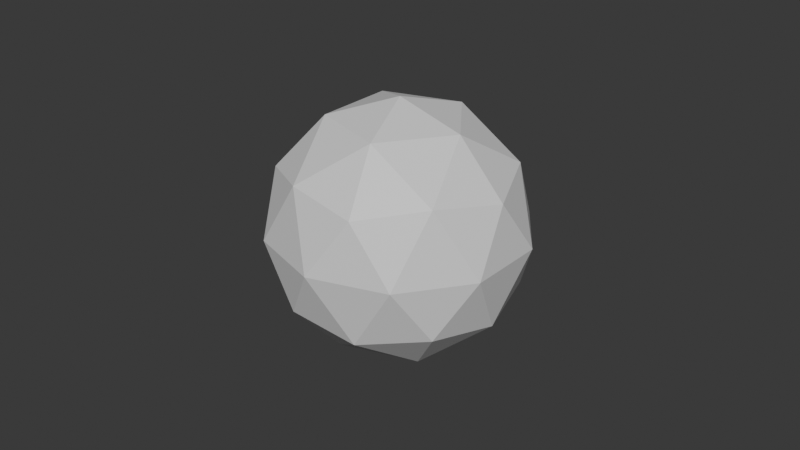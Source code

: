 # Source: orange.blend  (saved by Blender 5.3.31; exported with 4.5.12 LTS)
import bpy
from mathutils import Matrix  # noqa: F401  (used for matrix-valued properties, if any)

bpy.ops.wm.read_factory_settings(use_empty=True)
scene = bpy.context.scene
scene.name = 'Scene'

# ---- materials (node trees are filled in below, after node groups)
mat_blockout_grey = bpy.data.materials.new('Blockout grey')
mat_blockout_grey.diffuse_color = (0.68, 0.68, 0.68, 1.0)
mat_blockout_grey.roughness = 1.0

# ---- material node trees
mat_blockout_grey.use_nodes = True; mat_blockout_grey.node_tree.nodes.clear()
_N = mat_blockout_grey.node_tree.nodes; _L = mat_blockout_grey.node_tree.links
n0 = _N.new('ShaderNodeBsdfPrincipled'); n0.name = 'Principled BSDF'; n0.location = (-200, 100)
n0.inputs[10].default_value = 0.005
n1 = _N.new('ShaderNodeOutputMaterial'); n1.name = 'Material Output'; n1.location = (200, 100)
_L.new(n0.outputs[0], n1.inputs[0])
n1.is_active_output = True

# ---- world
world_neutral = bpy.data.worlds.new('Neutral'); scene.world = world_neutral
world_neutral.use_nodes = True; world_neutral.node_tree.nodes.clear()
_N = world_neutral.node_tree.nodes; _L = world_neutral.node_tree.links
n0 = _N.new('ShaderNodeBackground'); n0.name = 'Background'; n0.location = (-200, 100)
n0.inputs[0].default_value = (0.05, 0.05, 0.05, 1.0)
n1 = _N.new('ShaderNodeOutputWorld'); n1.name = 'World Output'; n1.location = (200, 100)
_L.new(n0.outputs[0], n1.inputs[0])
n1.is_active_output = True
world_neutral.color = (0.12, 0.12, 0.12)

# ---- meshes
me_orange_mesh = bpy.data.meshes.new('orange_mesh')
me_orange_mesh.from_pydata([(0.0, 0.0, 0.0), (0.02894, -0.02103, 0.02211), (-0.01106, -0.03403, 0.02211), (-0.03578, 0.0, 0.02211), (-0.01106, 0.03403, 0.02211), (0.02894, 0.02103, 0.02211), (0.01106, -0.03403, 0.05789), (-0.02894, -0.02103, 0.05789), (-0.02894, 0.02103, 0.05789), (0.01106, 0.03403, 0.05789), (0.03578, 0.0, 0.05789), (0.0, 0.0, 0.08), (-0.006498, -0.02, 0.005974), (0.01701, -0.01236, 0.005974), (0.01051, -0.03236, 0.01897), (0.03403, 0.0, 0.01897), (0.01701, 0.01236, 0.005974), (-0.02103, 0.0, 0.005974), (-0.02753, -0.02, 0.01897), (-0.006498, 0.02, 0.005974), (-0.02753, 0.02, 0.01897), (0.01051, 0.03236, 0.01897), (0.03804, -0.01236, 0.04), (0.03804, 0.01236, 0.04), (0.0, -0.04, 0.04), (0.02351, -0.03236, 0.04), (-0.03804, -0.01236, 0.04), (-0.02351, -0.03236, 0.04), (-0.02351, 0.03236, 0.04), (-0.03804, 0.01236, 0.04), (0.02351, 0.03236, 0.04), (0.0, 0.04, 0.04), (0.02753, -0.02, 0.06103), (-0.01051, -0.03236, 0.06103), (-0.03403, 0.0, 0.06103), (-0.01051, 0.03236, 0.06103), (0.02753, 0.02, 0.06103), (0.006498, -0.02, 0.07403), (0.02103, 0.0, 0.07403), (-0.01701, -0.01236, 0.07403), (-0.01701, 0.01236, 0.07403), (0.006498, 0.02, 0.07403)], [], [(0, 13, 12), (1, 13, 15), (0, 12, 17), (0, 17, 19), (0, 19, 16), (1, 15, 22), (2, 14, 24), (3, 18, 26), (4, 20, 28), (5, 21, 30), (1, 22, 25), (2, 24, 27), (3, 26, 29), (4, 28, 31), (5, 30, 23), (6, 32, 37), (7, 33, 39), (8, 34, 40), (9, 35, 41), (10, 36, 38), (38, 41, 11), (38, 36, 41), (36, 9, 41), (41, 40, 11), (41, 35, 40), (35, 8, 40), (40, 39, 11), (40, 34, 39), (34, 7, 39), (39, 37, 11), (39, 33, 37), (33, 6, 37), (37, 38, 11), (37, 32, 38), (32, 10, 38), (23, 36, 10), (23, 30, 36), (30, 9, 36), (31, 35, 9), (31, 28, 35), (28, 8, 35), (29, 34, 8), (29, 26, 34), (26, 7, 34), (27, 33, 7), (27, 24, 33), (24, 6, 33), (25, 32, 6), (25, 22, 32), (22, 10, 32), (30, 31, 9), (30, 21, 31), (21, 4, 31), (28, 29, 8), (28, 20, 29), (20, 3, 29), (26, 27, 7), (26, 18, 27), (18, 2, 27), (24, 25, 6), (24, 14, 25), (14, 1, 25), (22, 23, 10), (22, 15, 23), (15, 5, 23), (16, 21, 5), (16, 19, 21), (19, 4, 21), (19, 20, 4), (19, 17, 20), (17, 3, 20), (17, 18, 3), (17, 12, 18), (12, 2, 18), (15, 16, 5), (15, 13, 16), (13, 0, 16), (12, 14, 2), (12, 13, 14), (13, 1, 14)])
_uv = me_orange_mesh.uv_layers.new(name='UVMap')
_uv.uv.foreach_set('vector', [0.1818, 0.0, 0.2273, 0.07873, 0.1364, 0.07873, 0.2727, 0.1575, 0.3182, 0.07873, 0.3636, 0.1575, 0.9091, 0.0, 0.9545, 0.07873, 0.8636, 0.07873, 0.7273, 0.0, 0.7727, 0.07873, 0.6818, 0.07873, 0.5455, 0.0, 0.5909, 0.07873, 0.5, 0.07873, 0.2727, 0.1575, 0.3636, 0.1575, 0.3182, 0.2362, 0.09091, 0.1575, 0.1818, 0.1575, 0.1364, 0.2362, 0.8182, 0.1575, 0.9091, 0.1575, 0.8636, 0.2362, 0.6364, 0.1575, 0.7273, 0.1575, 0.6818, 0.2362, 0.4545, 0.1575, 0.5455, 0.1575, 0.5, 0.2362, 0.2727, 0.1575, 0.3182, 0.2362, 0.2273, 0.2362, 0.09091, 0.1575, 0.1364, 0.2362, 0.04546, 0.2362, 0.8182, 0.1575, 0.8636, 0.2362, 0.7727, 0.2362, 0.6364, 0.1575, 0.6818, 0.2362, 0.5909, 0.2362, 0.4545, 0.1575, 0.5, 0.2362, 0.4091, 0.2362, 0.1818, 0.3149, 0.2727, 0.3149, 0.2273, 0.3937, 0.0, 0.3149, 0.09091, 0.3149, 0.04546, 0.3937, 0.7273, 0.3149, 0.8182, 0.3149, 0.7727, 0.3937, 0.5455, 0.3149, 0.6364, 0.3149, 0.5909, 0.3937, 0.3636, 0.3149, 0.4545, 0.3149, 0.4091, 0.3937, 0.4091, 0.3937, 0.5, 0.3937, 0.4545, 0.4724, 0.4091, 0.3937, 0.4545, 0.3149, 0.5, 0.3937, 0.4545, 0.3149, 0.5455, 0.3149, 0.5, 0.3937, 0.5909, 0.3937, 0.6818, 0.3937, 0.6364, 0.4724, 0.5909, 0.3937, 0.6364, 0.3149, 0.6818, 0.3937, 0.6364, 0.3149, 0.7273, 0.3149, 0.6818, 0.3937, 0.7727, 0.3937, 0.8636, 0.3937, 0.8182, 0.4724, 0.7727, 0.3937, 0.8182, 0.3149, 0.8636, 0.3937, 0.8182, 0.3149, 0.9091, 0.3149, 0.8636, 0.3937, 0.04546, 0.3937, 0.1364, 0.3937, 0.09091, 0.4724, 0.04546, 0.3937, 0.09091, 0.3149, 0.1364, 0.3937, 0.09091, 0.3149, 0.1818, 0.3149, 0.1364, 0.3937, 0.2273, 0.3937, 0.3182, 0.3937, 0.2727, 0.4724, 0.2273, 0.3937, 0.2727, 0.3149, 0.3182, 0.3937, 0.2727, 0.3149, 0.3636, 0.3149, 0.3182, 0.3937, 0.4091, 0.2362, 0.4545, 0.3149, 0.3636, 0.3149, 0.4091, 0.2362, 0.5, 0.2362, 0.4545, 0.3149, 0.5, 0.2362, 0.5455, 0.3149, 0.4545, 0.3149, 0.5909, 0.2362, 0.6364, 0.3149, 0.5455, 0.3149, 0.5909, 0.2362, 0.6818, 0.2362, 0.6364, 0.3149, 0.6818, 0.2362, 0.7273, 0.3149, 0.6364, 0.3149, 0.7727, 0.2362, 0.8182, 0.3149, 0.7273, 0.3149, 0.7727, 0.2362, 0.8636, 0.2362, 0.8182, 0.3149, 0.8636, 0.2362, 0.9091, 0.3149, 0.8182, 0.3149, 0.04546, 0.2362, 0.09091, 0.3149, 0.0, 0.3149, 0.04546, 0.2362, 0.1364, 0.2362, 0.09091, 0.3149, 0.1364, 0.2362, 0.1818, 0.3149, 0.09091, 0.3149, 0.2273, 0.2362, 0.2727, 0.3149, 0.1818, 0.3149, 0.2273, 0.2362, 0.3182, 0.2362, 0.2727, 0.3149, 0.3182, 0.2362, 0.3636, 0.3149, 0.2727, 0.3149, 0.5, 0.2362, 0.5909, 0.2362, 0.5455, 0.3149, 0.5, 0.2362, 0.5455, 0.1575, 0.5909, 0.2362, 0.5455, 0.1575, 0.6364, 0.1575, 0.5909, 0.2362, 0.6818, 0.2362, 0.7727, 0.2362, 0.7273, 0.3149, 0.6818, 0.2362, 0.7273, 0.1575, 0.7727, 0.2362, 0.7273, 0.1575, 0.8182, 0.1575, 0.7727, 0.2362, 0.8636, 0.2362, 0.9545, 0.2362, 0.9091, 0.3149, 0.8636, 0.2362, 0.9091, 0.1575, 0.9545, 0.2362, 0.9091, 0.1575, 1.0, 0.1575, 0.9545, 0.2362, 0.1364, 0.2362, 0.2273, 0.2362, 0.1818, 0.3149, 0.1364, 0.2362, 0.1818, 0.1575, 0.2273, 0.2362, 0.1818, 0.1575, 0.2727, 0.1575, 0.2273, 0.2362, 0.3182, 0.2362, 0.4091, 0.2362, 0.3636, 0.3149, 0.3182, 0.2362, 0.3636, 0.1575, 0.4091, 0.2362, 0.3636, 0.1575, 0.4545, 0.1575, 0.4091, 0.2362, 0.5, 0.07873, 0.5455, 0.1575, 0.4545, 0.1575, 0.5, 0.07873, 0.5909, 0.07873, 0.5455, 0.1575, 0.5909, 0.07873, 0.6364, 0.1575, 0.5455, 0.1575, 0.6818, 0.07873, 0.7273, 0.1575, 0.6364, 0.1575, 0.6818, 0.07873, 0.7727, 0.07873, 0.7273, 0.1575, 0.7727, 0.07873, 0.8182, 0.1575, 0.7273, 0.1575, 0.8636, 0.07873, 0.9091, 0.1575, 0.8182, 0.1575, 0.8636, 0.07873, 0.9545, 0.07873, 0.9091, 0.1575, 0.9545, 0.07873, 1.0, 0.1575, 0.9091, 0.1575, 0.3636, 0.1575, 0.4091, 0.07873, 0.4545, 0.1575, 0.3636, 0.1575, 0.3182, 0.07873, 0.4091, 0.07873, 0.3182, 0.07873, 0.3636, 0.0, 0.4091, 0.07873, 0.1364, 0.07873, 0.1818, 0.1575, 0.09091, 0.1575, 0.1364, 0.07873, 0.2273, 0.07873, 0.1818, 0.1575, 0.2273, 0.07873, 0.2727, 0.1575, 0.1818, 0.1575])
me_orange_mesh.materials.append(mat_blockout_grey)
me_orange_mesh.update()

# ---- objects
ob_orange = bpy.data.objects.new('orange', me_orange_mesh)

# ---- transforms, parenting, visibility, modifiers, constraints
ob_orange.location = (0.0, 0.0, 0.0)

# ---- collection membership
scene.collection.objects.link(ob_orange)

# ---- scene / render settings (as saved in the file)
scene.frame_start = 1; scene.frame_end = 250; scene.frame_set(1)
scene.render.engine = 'BLENDER_WORKBENCH'
scene.render.bake_bias = 0.0
scene.render.bake_samples = 0
scene.render.compositor_device = 'GPU'
scene.eevee.use_volume_custom_range = False
scene.eevee.fast_gi_thickness_near = 0.1
scene.eevee.fast_gi_thickness_far = 0.0
scene.eevee.ray_tracing_options.screen_trace_thickness = 0.1
bpy.context.view_layer.update()

# ---- added for rendering (the .blend has no active camera and no usable light): camera, sun
cam_auto = bpy.data.cameras.new('AutoCamera')
cam_auto.lens = 50.0
cam_auto.sensor_width = 36.0
cam_auto.clip_end = 1000.0
ob_auto_camera = bpy.data.objects.new('AutoCamera', cam_auto)
scene.collection.objects.link(ob_auto_camera)
ob_auto_camera.location = (0.185045, -0.222054, 0.188036)
ob_auto_camera.rotation_euler = (1.09748, -7.21219e-08, 0.694738)
scene.camera = ob_auto_camera
light_auto_sun = bpy.data.lights.new('AutoSun', 'SUN')
light_auto_sun.energy = 3.0
light_auto_sun.angle = 0.0523599
ob_auto_sun = bpy.data.objects.new('AutoSun', light_auto_sun)
scene.collection.objects.link(ob_auto_sun)
ob_auto_sun.rotation_euler = (0.872665, 0.174533, 0.523599)
bpy.context.view_layer.update()
